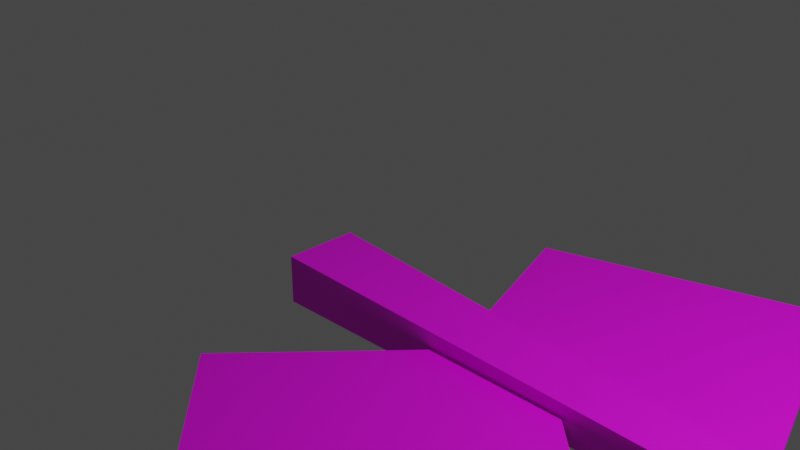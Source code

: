 # Source: object_fir_tree_needles_4.blend  (saved by Blender 3.4.6; exported with 4.5.12 LTS)
import bpy
from mathutils import Matrix  # noqa: F401  (used for matrix-valued properties, if any)

bpy.ops.wm.read_factory_settings(use_empty=True)
scene = bpy.context.scene
scene.name = 'Scene'

# ---- collections
col_collection = bpy.data.collections.new('Collection'); scene.collection.children.link(col_collection)

# ---- images (referenced by path relative to the original .blend; pixels are not part of the script)
import os
ASSET_DIR = os.environ.get("B2B_ASSET_DIR", "")  # directory of the original .blend (textures are referenced by path, not embedded)
HERE = os.path.dirname(os.path.abspath(__file__))  # packed textures are extracted next to this script under _unpacked/

def load_image(name, relpath, width, height, colorspace="sRGB"):
    """Load a texture the original file referenced (path relative to the .blend, or extracted next to this script)."""
    p = next((c for c in (os.path.join(HERE, relpath), os.path.join(ASSET_DIR, relpath)) if relpath and os.path.exists(c)), "")
    if p:
        img = bpy.data.images.load(p, check_existing=True)
        img.name = name
    else:  # same state as the original file: an image datablock whose file is absent (Cycles renders it pink)
        img = bpy.data.images.new(name, width, height)
        img.source = "FILE"
        img.filepath = "//" + (relpath or name)
    img.colorspace_settings.name = colorspace
    return img
img_object_fir_tree_needles_4_tex_png = load_image('object_fir_tree_needles_4_tex.png', 'object_fir_tree_needles_4_tex.png', 1024, 1024, 'sRGB')

# ---- materials (node trees are filled in below, after node groups)
mat_material = bpy.data.materials.new('Material')
mat_material.alpha_threshold = 0.0
mat_material.use_transparent_shadow = False
mat_material.roughness = 0.5
mat_material.line_color = (0.0, 0.0, 0.0, 1.0)

# ---- material node trees
mat_material.use_nodes = True; mat_material.node_tree.nodes.clear()
_N = mat_material.node_tree.nodes; _L = mat_material.node_tree.links
n0 = _N.new('ShaderNodeOutputMaterial'); n0.name = 'Material Output'; n0.location = (300, 300)
n1 = _N.new('ShaderNodeTexImage'); n1.name = 'Image Texture'; n1.location = (-373, 183)
n1.image = img_object_fir_tree_needles_4_tex_png
n2 = _N.new('ShaderNodeBsdfPrincipled'); n2.name = 'Principled BSDF'; n2.location = (10, 300)
n2.distribution = 'GGX'
n2.subsurface_method = 'RANDOM_WALK_SKIN'
n2.inputs[3].default_value = 1.45
n2.inputs[27].default_value = (0.0, 0.0, 0.0, 1.0)
n2.inputs[28].default_value = 1.0
_L.new(n2.outputs[0], n0.inputs[0])
_L.new(n1.outputs[0], n2.inputs[0])
n0.is_active_output = True

# ---- world
world_world = bpy.data.worlds.new('World'); scene.world = world_world
world_world.use_nodes = True; world_world.node_tree.nodes.clear()
_N = world_world.node_tree.nodes; _L = world_world.node_tree.links
n0 = _N.new('ShaderNodeOutputWorld'); n0.name = 'World Output'; n0.location = (300, 300)
n1 = _N.new('ShaderNodeBackground'); n1.name = 'Background'; n1.location = (10, 300)
n1.inputs[0].default_value = (0.05088, 0.05088, 0.05088, 1.0)
_L.new(n1.outputs[0], n0.inputs[0])
n0.is_active_output = True
world_world.color = (0.05088, 0.05088, 0.05088)
world_world.use_sun_shadow = False
world_world.sun_shadow_jitter_overblur = 0.0

# ---- cameras
cam_camera = bpy.data.cameras.new('Camera')
cam_camera.clip_end = 100.0
cam_camera.ortho_scale = 7.314

# ---- lights
light_light = bpy.data.lights.new('Light', 'POINT')
light_light.transmission_factor = 0.0
light_light.energy = 1000.0
light_light.shadow_soft_size = 0.1
light_light.shadow_maximum_resolution = 0.006
light_light.use_absolute_resolution = True

# ---- meshes
me_cube = bpy.data.meshes.new('Cube')
me_cube.from_pydata([(22.28, 0.3051, 0.3051), (22.28, 0.3051, -0.3051), (22.28, -0.3051, 0.3051), (22.28, -0.3051, -0.3051), (0.0, 1.0, 1.0), (0.0, 1.0, -1.0), (0.0, -1.0, 1.0), (0.0, -1.0, -1.0)], [], [(0, 4, 6, 2), (3, 2, 6, 7), (7, 6, 4, 5), (5, 1, 3, 7), (1, 0, 2, 3), (5, 4, 0, 1)])
_uv = me_cube.uv_layers.new(name='UVMap')
_uv.uv.foreach_set('vector', [-0.008333, 0.0375, 0.4875, 0.0375, 0.4875, 0.9833, -0.008333, 0.9833, 0.375, 0.75, 0.625, 0.75, 0.625, 1.0, 0.375, 1.0, 0.375, 0.0, 0.625, 0.0, 0.625, 0.25, 0.375, 0.25, 0.125, 0.5, 0.375, 0.5, 0.375, 0.75, 0.125, 0.75, 0.375, 0.5, 0.625, 0.5, 0.625, 0.75, 0.375, 0.75, 0.375, 0.25, 0.625, 0.25, 0.625, 0.5, 0.375, 0.5])
me_cube.materials.append(mat_material)
me_cube.use_mirror_vertex_groups = False
me_cube.update()
me_cube_001 = bpy.data.meshes.new('Cube.001')
me_cube_001.from_pydata([(-0.745, -0.819, -0.1124), (-0.7407, -0.819, -0.027), (-0.745, 0.819, -0.1124), (-0.7407, 0.819, -0.027), (0.745, -0.819, -0.1124), (0.7494, -0.819, -0.027), (0.745, 0.819, -0.1124), (0.7494, 0.819, -0.027)], [], [(0, 1, 3, 2), (2, 3, 7, 6), (6, 7, 5, 4), (4, 5, 1, 0), (2, 6, 4, 0), (7, 3, 1, 5)])
_uv = me_cube_001.uv_layers.new(name='UVMap')
_uv.uv.foreach_set('vector', [0.375, 0.0, 0.625, 0.0, 0.625, 0.25, 0.375, 0.25, 0.375, 0.25, 0.625, 0.25, 0.625, 0.5, 0.375, 0.5, 0.375, 0.5, 0.625, 0.5, 0.625, 0.75, 0.375, 0.75, 0.375, 0.75, 0.625, 0.75, 0.625, 1.0, 0.375, 1.0, 0.5167, 0.09167, 0.9708, 0.09167, 0.9708, 0.9375, 0.5167, 0.9375, 0.625, 0.5, 0.875, 0.5, 0.875, 0.75, 0.625, 0.75])
me_cube_001.materials.append(mat_material)
me_cube_001.update()
me_cube_002 = bpy.data.meshes.new('Cube.002')
me_cube_002.from_pydata([(-1.022, -0.9192, -0.01938), (-1.022, -0.9192, 0.01938), (-1.022, 0.9192, -0.01938), (-1.022, 0.9192, 0.01938), (1.022, -0.9192, -0.01938), (1.022, -0.9192, 0.01938), (1.022, 0.9192, -0.01938), (1.022, 0.9192, 0.01938)], [], [(0, 1, 3, 2), (2, 3, 7, 6), (6, 7, 5, 4), (4, 5, 1, 0), (2, 6, 4, 0), (7, 3, 1, 5)])
_uv = me_cube_002.uv_layers.new(name='UVMap')
_uv.uv.foreach_set('vector', [0.375, 0.0, 0.625, 0.0, 0.625, 0.25, 0.375, 0.25, 0.375, 0.25, 0.625, 0.25, 0.625, 0.5, 0.375, 0.5, 0.375, 0.5, 0.625, 0.5, 0.625, 0.75, 0.375, 0.75, 0.375, 0.75, 0.625, 0.75, 0.625, 1.0, 0.375, 1.0, 0.5125, 0.05833, 0.9875, 0.05833, 0.9875, 0.9708, 0.5125, 0.9708, 0.625, 0.5, 0.875, 0.5, 0.875, 0.75, 0.625, 0.75])
me_cube_002.materials.append(mat_material)
me_cube_002.update()
me_cube_003 = bpy.data.meshes.new('Cube.003')
me_cube_003.from_pydata([(-0.644, -0.6659, -0.08974), (-0.644, -0.6659, -0.03302), (-0.644, 0.6659, -0.08974), (-0.644, 0.6659, -0.03302), (0.644, -0.6659, -0.08974), (0.644, -0.6659, -0.03302), (0.644, 0.6659, -0.08974), (0.644, 0.6659, -0.03302)], [], [(0, 1, 3, 2), (2, 3, 7, 6), (6, 7, 5, 4), (4, 5, 1, 0), (2, 6, 4, 0), (7, 3, 1, 5)])
_uv = me_cube_003.uv_layers.new(name='UVMap')
_uv.uv.foreach_set('vector', [0.375, 0.0, 0.625, 0.0, 0.625, 0.25, 0.375, 0.25, 0.375, 0.25, 0.625, 0.25, 0.625, 0.5, 0.375, 0.5, 0.375, 0.5, 0.625, 0.5, 0.625, 0.75, 0.375, 0.75, 0.375, 0.75, 0.625, 0.75, 0.625, 1.0, 0.375, 1.0, 0.5229, 0.075, 0.9646, 0.075, 0.9646, 0.9458, 0.5229, 0.9458, 0.625, 0.5, 0.875, 0.5, 0.875, 0.75, 0.625, 0.75])
me_cube_003.materials.append(mat_material)
me_cube_003.update()
me_cube_004 = bpy.data.meshes.new('Cube.004')
me_cube_004.from_pydata([(-0.8414, -0.7468, -0.09434), (-0.8414, -0.7468, -0.04341), (-0.8414, 0.7468, -0.09434), (-0.8414, 0.7468, -0.04341), (0.8414, -0.7468, -0.09434), (0.8414, -0.7468, -0.04341), (0.8414, 0.7468, -0.09434), (0.8414, 0.7468, -0.04341)], [], [(0, 1, 3, 2), (2, 3, 7, 6), (6, 7, 5, 4), (4, 5, 1, 0), (2, 6, 4, 0), (7, 3, 1, 5)])
_uv = me_cube_004.uv_layers.new(name='UVMap')
_uv.uv.foreach_set('vector', [0.375, 0.0, 0.625, 0.0, 0.625, 0.25, 0.375, 0.25, 0.375, 0.25, 0.625, 0.25, 0.625, 0.5, 0.375, 0.5, 0.375, 0.5, 0.625, 0.5, 0.625, 0.75, 0.375, 0.75, 0.375, 0.75, 0.625, 0.75, 0.625, 1.0, 0.375, 1.0, 0.5208, 0.09167, 0.9604, 0.09167, 0.9604, 0.9542, 0.5208, 0.9542, 0.625, 0.5, 0.875, 0.5, 0.875, 0.75, 0.625, 0.75])
me_cube_004.materials.append(mat_material)
me_cube_004.update()

# ---- objects
ob_cube = bpy.data.objects.new('Cube', me_cube)
ob_light = bpy.data.objects.new('Light', light_light)
ob_camera = bpy.data.objects.new('Camera', cam_camera)
ob_cube_001 = bpy.data.objects.new('Cube.001', me_cube_001)
ob_cube_002 = bpy.data.objects.new('Cube.002', me_cube_002)
ob_cube_003 = bpy.data.objects.new('Cube.003', me_cube_003)
ob_cube_004 = bpy.data.objects.new('Cube.004', me_cube_004)

# ---- transforms, parenting, visibility, modifiers, constraints
ob_cube.location = (0.152, -0.02233, 0.05123)
ob_cube.rotation_euler = (0.1079, -0.06291, 2.4)
ob_cube.scale = (0.3589, 0.3461, 0.2291)
ob_cube.lock_rotations_4d = False
ob_cube.empty_display_type = 'ARROWS'
ob_cube.lineart.crease_threshold = 0.0
ob_light.location = (-4.558, 3.903, 6.288)
ob_light.rotation_euler = (0.5587, -0.02962, 4.269)
ob_light.scale = (1.581, 1.466, 1.242)
ob_light.lock_rotations_4d = False
ob_light.empty_display_type = 'ARROWS'
ob_light.color = (0.0, 0.0, 0.0, 0.0)
ob_light.lineart.crease_threshold = 0.0
ob_camera.location = (-0.6784, 8.993, 4.703)
ob_camera.rotation_euler = (1.138, -0.1216, 3.217)
ob_camera.scale = (0.7968, 0.9764, 0.8911)
ob_camera.lock_rotations_4d = False
ob_camera.empty_display_type = 'ARROWS'
ob_camera.color = (0.0, 0.0, 0.0, 0.0)
ob_camera.display_type = 'WIRE'
ob_camera.lineart.crease_threshold = 0.0
ob_cube_001.location = (-4.967, 3.449, 0.4529)
ob_cube_001.rotation_euler = (0.06512, -0.07536, 2.895)
ob_cube_001.scale = (1.047, 1.101, 1.01)
ob_cube_002.location = (-0.6279, 3.055, 0.05721)
ob_cube_002.rotation_euler = (0.1225, 0.02429, 1.679)
ob_cube_002.scale = (1.613, 1.471, 1.016)
ob_cube_003.location = (-3.338, 4.913, 0.1373)
ob_cube_003.rotation_euler = (0.1243, -0.01191, 1.969)
ob_cube_003.scale = (1.613, 1.472, 1.016)
ob_cube_004.location = (-2.607, 0.9777, 0.3466)
ob_cube_004.rotation_euler = (0.0822, -0.09406, 2.725)
ob_cube_004.scale = (1.547, 1.583, 1.016)

# ---- collection membership
col_collection.objects.link(ob_cube)
col_collection.objects.link(ob_light)
col_collection.objects.link(ob_camera)
col_collection.objects.link(ob_cube_001)
col_collection.objects.link(ob_cube_002)
col_collection.objects.link(ob_cube_003)
col_collection.objects.link(ob_cube_004)

# ---- scene / render settings (as saved in the file)
scene.camera = ob_camera
scene.frame_start = 1; scene.frame_end = 250; scene.frame_set(1)
scene.render.engine = 'BLENDER_EEVEE_NEXT'
scene.cycles.sampling_pattern = 'TABULATED_SOBOL'
scene.cycles.use_light_tree = False
scene.view_settings.view_transform = 'Filmic'
bpy.context.view_layer.update()
